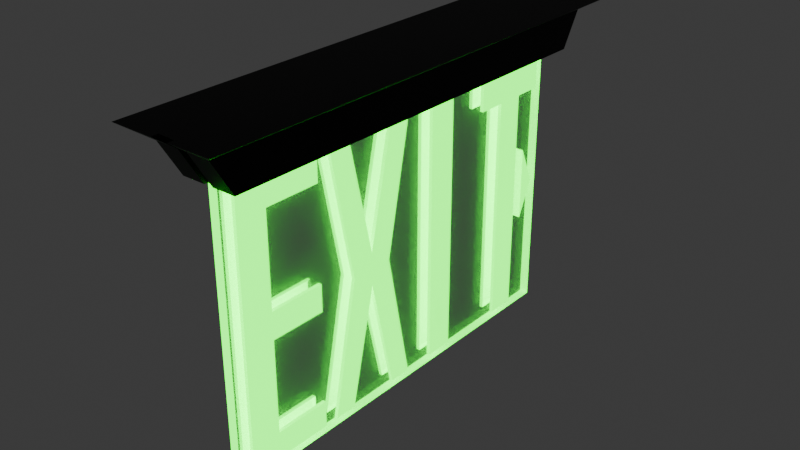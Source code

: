 # Source: Room_Models.blend  (saved by Blender 4.5.90; exported with 4.5.12 LTS)
import bpy
from mathutils import Matrix  # noqa: F401  (used for matrix-valued properties, if any)

bpy.ops.wm.read_factory_settings(use_empty=True)
scene = bpy.context.scene
scene.name = 'Scene'

# ---- materials (node trees are filled in below, after node groups)
mat_black_metal = bpy.data.materials.new('Black Metal')
mat_black_metal.alpha_threshold = 0.0
mat_black_metal.diffuse_color = (0.009254, 0.009254, 0.009254, 1.0)
mat_black_metal.roughness = 0.5
mat_black_metal.line_color = (0.0, 0.0, 0.0, 1.0)
mat_glowing_green = bpy.data.materials.new('Glowing Green')
mat_glowing_green.diffuse_color = (0.08661, 0.8002, 0.004266, 1.0)
mat_transparent = bpy.data.materials.new('Transparent')

# ---- material node trees
mat_black_metal.use_nodes = True; mat_black_metal.node_tree.nodes.clear()
_N = mat_black_metal.node_tree.nodes; _L = mat_black_metal.node_tree.links
n0 = _N.new('ShaderNodeOutputMaterial'); n0.name = 'Material Output'; n0.location = (200, 100)
n1 = _N.new('ShaderNodeBsdfPrincipled'); n1.name = 'Principled BSDF'; n1.location = (-200, 100)
n1.inputs[0].default_value = (0.01023, 0.01023, 0.01023, 1.0)
n1.inputs[1].default_value = 0.8
n1.inputs[3].default_value = 1.45
_L.new(n1.outputs[0], n0.inputs[0])
n0.is_active_output = True
mat_glowing_green.use_nodes = True; mat_glowing_green.node_tree.nodes.clear()
_N = mat_glowing_green.node_tree.nodes; _L = mat_glowing_green.node_tree.links
n0 = _N.new('ShaderNodeBsdfPrincipled'); n0.name = 'Principled BSDF'; n0.location = (-200, 100)
n0.inputs[0].default_value = (0.0003985, 0.8001, 0.0, 1.0)
n0.inputs[2].default_value = 0.2
n0.inputs[3].default_value = 1.0
n0.inputs[14].default_value = (0.0003985, 0.8001, 0.0, 1.0)
n0.inputs[27].default_value = (0.009731, 1.0, 0.001578, 1.0)
n0.inputs[28].default_value = 4.0
n1 = _N.new('ShaderNodeOutputMaterial'); n1.name = 'Material Output'; n1.location = (200, 100)
_L.new(n0.outputs[0], n1.inputs[0])
n1.is_active_output = True
mat_transparent.use_nodes = True; mat_transparent.node_tree.nodes.clear()
_N = mat_transparent.node_tree.nodes; _L = mat_transparent.node_tree.links
n0 = _N.new('ShaderNodeBsdfPrincipled'); n0.name = 'Principled BSDF'; n0.location = (-200, 100)
n0.inputs[2].default_value = 0.15
n0.inputs[3].default_value = 1.46
n0.inputs[4].default_value = 0.2
n0.inputs[13].default_value = 1.46
n1 = _N.new('ShaderNodeOutputMaterial'); n1.name = 'Material Output'; n1.location = (200, 100)
_L.new(n0.outputs[0], n1.inputs[0])
n1.is_active_output = True

# ---- world
world_world = bpy.data.worlds.new('World'); scene.world = world_world
world_world.use_nodes = True; world_world.node_tree.nodes.clear()
_N = world_world.node_tree.nodes; _L = world_world.node_tree.links
n0 = _N.new('ShaderNodeOutputWorld'); n0.name = 'World Output'; n0.location = (200, 100)
n1 = _N.new('ShaderNodeBackground'); n1.name = 'Background'; n1.location = (-200, 100)
n1.inputs[0].default_value = (0.05088, 0.05088, 0.05088, 1.0)
_L.new(n1.outputs[0], n0.inputs[0])
n0.is_active_output = True
world_world.color = (0.05088, 0.05088, 0.05088)
world_world.sun_shadow_jitter_overblur = 0.0

# ---- meshes
me_cube = bpy.data.meshes.new('Cube')
me_cube.from_pydata([(-0.2, 1.55, 1.0), (0.2, 1.55, 1.0), (-0.2, 1.7, 1.25), (0.2, 1.7, 1.25), (0.2, -1.55, 1.0), (-0.2, -1.55, 1.0), (0.2, -1.7, 1.25), (-0.2, -1.7, 1.25), (-0.37, 1.836, 1.35), (0.37, 1.836, 1.35), (0.37, -1.836, 1.35), (-0.37, -1.836, 1.35), (-0.03333, 1.55, 1.0), (-0.03333, 1.7, 1.25), (-0.03333, -1.55, 1.0), (0.03333, 1.55, 1.0), (-0.03333, -1.7, 1.25), (0.03333, 1.7, 1.25), (0.03333, -1.55, 1.0), (0.03333, -1.7, 1.25), (-0.06167, 1.836, 1.35), (0.06167, 1.836, 1.35), (0.06167, -1.836, 1.35), (-0.06167, -1.836, 1.35), (-0.03333, 1.65, 1.25), (-0.06167, 1.786, 1.35), (-0.03333, -1.65, 1.25), (-0.06167, -1.786, 1.35), (0.03333, 1.65, 1.25), (-0.03333, 1.434, 0.9529), (0.06167, 1.786, 1.35), (0.03333, -1.65, 1.25), (0.06167, -1.786, 1.35), (-0.03333, -1.434, 0.9529), (-0.03333, 0.7015, 0.9529), (-0.03333, 0.08527, 0.9529), (0.03333, 1.434, 0.9529), (0.03333, -1.434, 0.9529), (0.03333, 0.7015, 0.9529), (0.03333, 0.08527, 0.9529), (0.03333, 0.08527, -0.9471), (0.03333, 0.7015, -0.9471), (0.03333, 0.8033, -0.9471), (0.03333, -0.8033, 0.09984), (0.03333, -1.214, 0.09984), (0.03333, -0.5359, -0.9471), (0.03333, 0.2553, -0.9471), (0.03333, 1.225, -0.9471), (0.03333, 1.434, 0.7154), (0.03333, 1.015, 0.9529), (0.03333, 0.8033, 0.9529), (0.03333, -1.214, -0.9471), (0.03333, -0.8033, 0.9529), (0.03333, -1.214, -0.09396), (0.03333, 0.01473, -0.9471), (0.03333, 0.01473, 0.9529), (0.03333, 0.469, 0.9529), (0.03333, 0.2553, 0.9529), (0.03333, 0.469, -0.9471), (0.03333, 1.015, 0.7154), (0.03333, -1.434, 0.09984), (0.03333, 0.8033, 0.7154), (0.03333, -0.8033, 0.7654), (0.03333, -0.8033, -0.09396), (0.03333, 1.225, 0.7154), (0.03333, -0.7015, 0.9529), (0.03333, -0.1796, 0.002941), (-0.03333, 0.08527, -0.9471), (0.03333, -1.525, -1.0), (0.03333, -1.525, 1.0), (-0.03333, 0.7015, -0.9471), (0.03333, 1.434, -0.9471), (0.03333, 1.5, -1.025), (-0.03333, 0.8033, -0.9471), (-0.03333, -0.8033, 0.09984), (0.03333, -1.5, -1.025), (-0.03333, -1.214, 0.09984), (0.03333, -1.525, -1.025), (0.03333, 1.525, -1.0), (-0.03333, -0.5359, -0.9471), (-0.03333, 0.2553, -0.9471), (0.03333, 1.525, 1.0), (0.03333, 1.525, -1.025), (-0.03333, 1.225, -0.9471), (0.0, 1.467, 0.9765), (0.0, 1.65, 1.25), (0.0, 1.786, 1.35), (0.0, -1.65, 1.25), (0.0, -1.786, 1.35), (0.0, -1.467, 0.9765), (0.0, -1.525, -1.0), (0.0, -1.525, 1.0), (0.0, 1.5, -1.025), (0.0, -1.5, -1.025), (0.0, -1.525, -1.025), (0.0, 1.525, -1.0), (0.0, 1.525, 1.0), (0.0, 1.525, -1.025), (-0.03333, 1.434, 0.7154), (-0.03333, 1.015, 0.9529), (-0.03333, 0.8033, 0.9529), (-0.03333, -1.214, -0.9471), (-0.03333, -0.8033, 0.9529), (-0.03333, -1.214, -0.09396), (-0.03333, 0.01473, -0.9471), (-0.03333, 0.01473, 0.9529), (-0.03333, 0.469, 0.9529), (-0.03333, 0.2553, 0.9529), (-0.03333, 0.469, -0.9471), (-0.03333, 1.015, 0.7154), (-0.03333, -1.434, 0.09984), (-0.03333, 0.8033, 0.7154), (-0.03333, -0.8033, 0.7654), (-0.03333, -0.8033, -0.09396), (-0.03333, 1.225, 0.7154), (-0.03333, -0.7015, 0.9529), (-0.03333, -0.1796, 0.002941), (-0.03333, -1.525, -1.0), (-0.03333, -1.525, 1.0), (-0.03333, 1.434, -0.9471), (-0.03333, 1.5, -1.025), (-0.03333, -1.5, -1.025), (-0.03333, -1.525, -1.025), (-0.03333, 1.525, -1.0), (-0.03333, 1.525, 1.0), (-0.03333, 1.525, -1.025), (-0.03333, -0.3434, 0.1227), (-0.03333, -0.5336, 0.9529), (-0.03333, -1.214, 0.9529), (-0.03333, -0.8033, -0.7596), (0.03333, -0.3434, 0.1227), (0.03333, -0.5336, 0.9529), (0.03333, -1.214, 0.9529), (0.03333, -0.8033, -0.7596), (0.03333, -0.8033, -0.9471), (0.03333, 1.015, -0.9471), (0.03333, 1.225, 0.9529), (0.03333, -1.214, 0.7654), (0.03333, -0.5072, 0.002941), (0.03333, -1.434, 0.7654), (0.03333, -1.434, -0.7596), (0.03333, -1.434, -0.09396), (0.03333, -1.214, -0.7596), (0.03333, -0.7015, -0.9471), (0.03333, -0.3434, -0.1168), (0.03333, -0.1509, -0.9471), (0.03333, -0.1532, 0.9529), (0.03333, -1.434, -0.9471), (0.05833, -0.1509, -0.9471), (0.05833, 0.01473, -0.9471), (0.05833, -0.3434, -0.1168), (0.05833, -1.434, 0.09984), (0.05833, -1.434, 0.7654), (0.05833, -0.5359, -0.9471), (0.05833, -0.5072, 0.002941), (0.05833, -0.7015, -0.9471), (0.05833, -1.214, -0.09396), (0.05833, -1.214, -0.7596), (0.05833, -1.434, -0.7596), (0.05833, -1.434, -0.09396), (0.05833, -0.8033, -0.7596), (0.05833, -0.8033, -0.09396), (0.05833, 1.225, 0.7154), (0.05833, 1.434, 0.7154), (0.05833, -0.8033, 0.09984), (0.05833, -0.8033, 0.9529), (0.05833, -0.8033, 0.7654), (0.05833, 0.8033, 0.9529), (0.05833, 0.8033, 0.7154), (0.05833, -1.434, 0.9529), (0.05833, -1.214, 0.9529), (0.05833, 1.434, 0.9529), (0.05833, -0.1796, 0.002941), (0.05833, -0.3434, 0.002941), (0.05833, -0.7015, 0.9529), (0.05833, -1.214, 0.7654), (0.05833, 1.225, 0.9529), (0.05833, 1.015, 0.9529), (0.05833, 0.469, -0.9471), (0.05833, 0.469, 0.9529), (0.05833, 0.2553, 0.9529), (0.05833, -0.5336, 0.9529), (0.05833, -0.3434, 0.1227), (0.05833, -0.8033, -0.9471), (0.05833, -1.214, -0.9471), (0.05833, 1.015, -0.9471), (0.05833, 1.225, -0.9471), (0.05833, -1.214, 0.09984), (0.05833, -0.1532, 0.9529), (0.05833, 0.01473, 0.9529), (0.05833, 0.2553, -0.9471), (0.05833, 1.015, 0.7154), (0.05833, -1.434, -0.9471), (-0.03333, -0.8033, -0.9471), (-0.03333, 1.015, -0.9471), (-0.03333, 1.225, 0.9529), (-0.03333, -1.214, 0.7654), (-0.03333, -0.5072, 0.002941), (-0.03333, -1.434, 0.7654), (-0.03333, -1.434, -0.7596), (-0.03333, -1.434, -0.09396), (-0.03333, -1.214, -0.7596), (-0.03333, -0.7015, -0.9471), (-0.03333, -0.3434, -0.1168), (-0.03333, -0.1509, -0.9471), (-0.03333, -0.1532, 0.9529), (-0.03333, -1.434, -0.9471), (-0.05833, -0.1509, -0.9471), (-0.05833, 0.01473, -0.9471), (-0.05833, -0.3434, -0.1168), (-0.05833, -1.434, 0.09984), (-0.05833, -1.434, 0.7654), (-0.05833, -0.5359, -0.9471), (-0.05833, -0.5072, 0.002941), (-0.05833, -0.7015, -0.9471), (-0.05833, -1.214, -0.09396), (-0.05833, -1.214, -0.7596), (-0.05833, -1.434, -0.7596), (-0.05833, -1.434, -0.09396), (-0.05833, -0.8033, -0.7596), (-0.05833, -0.8033, -0.09396), (-0.05833, 1.225, 0.7154), (-0.05833, 1.434, 0.7154), (-0.05833, -0.8033, 0.09984), (-0.05833, -0.8033, 0.9529), (-0.05833, -0.8033, 0.7654), (-0.05833, 0.8033, 0.9529), (-0.05833, 0.8033, 0.7154), (-0.05833, -1.434, 0.9529), (-0.05833, -1.214, 0.9529), (-0.05833, 1.434, 0.9529), (-0.05833, -0.1796, 0.002941), (-0.05833, -0.3434, 0.002941), (-0.05833, -0.7015, 0.9529), (-0.05833, -1.214, 0.7654), (-0.05833, 1.225, 0.9529), (-0.05833, 1.015, 0.9529), (-0.05833, 0.469, -0.9471), (-0.05833, 0.469, 0.9529), (-0.05833, 0.2553, 0.9529), (-0.05833, -0.5336, 0.9529), (0.058, 1.314, -0.27), (0.058, 1.314, 0.27), (0.058, 1.434, 0.0), (0.0, 1.314, -0.27), (0.0, 1.314, 0.27), (0.0, 1.434, 0.0), (-0.05833, -0.3434, 0.1227), (-0.05833, -0.8033, -0.9471), (-0.05833, -1.214, -0.9471), (-0.05833, 1.015, -0.9471), (-0.05833, 1.225, -0.9471), (-0.05833, -1.214, 0.09984), (-0.05833, -0.1532, 0.9529), (-0.05833, 0.01473, 0.9529), (-0.05833, 0.2553, -0.9471), (-0.05833, 1.015, 0.7154), (-0.05833, -1.434, -0.9471), (-0.058, 1.314, -0.27), (-0.058, 1.314, 0.27), (-0.058, 1.434, 0.0)], [], [(6, 3, 9, 10), (96, 124, 24, 85), (18, 4, 6, 19), (79, 203, 204), (19, 6, 10, 22), (2, 8, 20, 13), (0, 2, 13, 12), (3, 17, 21, 9), (88, 32, 22, 10, 9, 21, 30, 86), (16, 23, 11, 7), (16, 26, 27, 23), (1, 15, 17, 3), (14, 16, 7, 5), (96, 85, 28, 81), (21, 17, 28, 30), (87, 26, 118, 91), (0, 5, 7, 2), (87, 88, 27, 26), (87, 31, 32, 88), (19, 22, 32, 31), (14, 118, 26, 16), (127, 205, 126), (1, 3, 6, 4), (88, 86, 25, 20, 8, 11, 23, 27), (18, 19, 31, 69), (105, 35, 67, 104), (15, 1, 4, 18), (35, 107, 80, 67), (66, 54, 55), (64, 47, 71, 48), (45, 145, 144), (65, 52, 62, 43, 138), (56, 58, 41, 38), (38, 41, 42, 61, 50), (138, 43, 63), (43, 62, 137, 44), (55, 54, 40, 39), (131, 130, 146), (39, 40, 46, 57), (61, 42, 135, 59), (53, 63, 161, 156), (90, 68, 69, 91), (106, 34, 70, 108), (60, 139, 37, 69, 68, 147, 140, 141), (12, 14, 5, 0), (197, 113, 74), (41, 58, 46, 40, 54, 145, 45, 143, 134, 51, 147, 75, 72, 71, 47, 135, 42), (114, 98, 119, 83), (103, 215, 220, 113), (100, 226, 227, 111), (105, 116, 231, 254), (84, 36, 81, 96), (36, 71, 78, 81), (199, 217, 257, 206), (92, 97, 82, 72), (224, 225, 234, 229), (37, 36, 136, 49, 50, 38, 56, 57, 39, 55, 146, 131, 65, 52, 132), (69, 37, 132, 52, 65, 131, 146, 55, 39, 57, 56, 38, 50, 49, 136, 36, 81), (87, 91, 69, 31), (17, 15, 81, 28), (78, 95, 96, 81), (95, 97, 125, 123), (75, 77, 94, 93), (75, 93, 92, 72), (213, 233, 240, 247), (116, 105, 104), (74, 76, 196, 112), (34, 100, 111, 73, 70), (37, 89, 91, 69), (7, 11, 8, 2), (115, 197, 74, 112, 102), (202, 193, 129, 197), (28, 85, 86, 30), (102, 224, 229, 128), (116, 104, 208, 231), (214, 213, 209, 212), (74, 223, 252, 76), (252, 215, 218, 210), (106, 238, 239, 107), (232, 247, 231), (194, 250, 251, 83), (115, 127, 240, 233), (239, 238, 237, 255), (76, 252, 234, 196), (127, 126, 247, 240), (236, 256, 227, 226), (29, 230, 235, 195), (201, 216, 215, 103), (110, 200, 199, 206, 117, 118, 33, 198), (24, 25, 86, 85), (84, 96, 124, 29), (33, 128, 102, 115, 127, 205, 105, 35, 107, 106, 34, 100, 99, 195, 29), (92, 120, 125, 97), (13, 24, 124, 12), (82, 97, 95, 78), (206, 257, 249, 101), (111, 109, 194, 73), (123, 124, 96, 95), (70, 73, 194, 83, 119, 120, 121, 206, 101, 193, 202, 79, 204, 104, 67, 80, 108), (121, 120, 92, 93), (121, 93, 94, 122), (33, 118, 91, 89), (118, 124, 29, 195, 99, 100, 34, 106, 107, 35, 105, 205, 127, 115, 102, 128, 33), (29, 124, 123, 119), (90, 91, 118, 117), (20, 25, 24, 13), (147, 51, 184, 192), (143, 155, 154, 138), (130, 182, 188, 146), (137, 62, 166, 175), (133, 142, 157, 160), (140, 147, 192, 158), (138, 154, 174, 65), (54, 149, 148, 145), (65, 174, 181, 131), (66, 172, 149, 54), (43, 44, 187, 164), (48, 36, 171, 163), (55, 189, 172, 66), (135, 47, 186, 185), (44, 137, 175, 187), (132, 37, 169, 170), (45, 153, 155, 143), (49, 50, 167, 177), (175, 152, 151, 187), (156, 159, 158, 157), (157, 158, 192, 184), (177, 167, 168, 191), (170, 169, 152, 175), (187, 151, 159, 156), (164, 187, 156, 161), (165, 170, 175, 166), (160, 157, 184, 183), (154, 182, 181, 174), (154, 173, 182), (182, 172, 189, 188), (180, 190, 178, 179), (171, 176, 162, 163), (176, 177, 191, 162), (191, 185, 186, 162), (173, 172, 182), (173, 150, 172), (150, 148, 149, 172), (155, 153, 150, 154), (154, 150, 173), (145, 148, 150, 144), (144, 150, 153, 45), (136, 49, 177, 176), (146, 188, 189, 55), (64, 48, 163, 162), (58, 56, 179, 178), (46, 58, 178, 190), (133, 63, 53, 142), (56, 57, 180, 179), (57, 46, 190, 180), (142, 53, 156, 157), (62, 52, 165, 166), (131, 181, 182, 130), (36, 136, 176, 171), (50, 61, 168, 167), (52, 132, 170, 165), (61, 59, 191, 168), (60, 141, 159, 151), (134, 133, 160, 183), (59, 135, 185, 191), (141, 140, 158, 159), (139, 60, 151, 152), (51, 134, 183, 184), (47, 64, 162, 186), (37, 139, 152, 169), (83, 251, 221, 114), (200, 218, 217, 199), (235, 221, 256, 236), (234, 252, 210, 211), (215, 216, 217, 218), (209, 231, 208, 207), (256, 221, 251, 250), (216, 249, 257, 217), (213, 232, 209), (98, 222, 230, 29), (104, 204, 207, 208), (112, 225, 224, 102), (111, 227, 256, 109), (247, 253, 254, 231), (110, 210, 218, 200), (193, 248, 219, 129), (203, 79, 212, 209), (129, 201, 103, 113), (114, 221, 222, 98), (195, 235, 236, 99), (128, 229, 228, 33), (99, 236, 226, 100), (232, 231, 209), (197, 115, 233, 213), (223, 220, 215, 252), (229, 234, 211, 228), (79, 202, 214, 212), (198, 211, 210, 110), (202, 197, 213, 214), (204, 203, 209, 207), (33, 228, 211, 198), (109, 256, 250, 194), (126, 205, 253, 247), (101, 249, 248, 193), (230, 222, 221, 235), (196, 234, 225, 112), (108, 237, 238, 106), (129, 219, 216, 201), (80, 255, 237, 108), (219, 248, 249, 216), (213, 247, 232), (107, 239, 255, 80), (205, 105, 254, 253), (260, 259, 245, 246), (243, 242, 241), (260, 258, 259), (246, 243, 241, 244), (258, 244, 245, 259), (243, 246, 245, 242), (241, 242, 245, 244), (246, 244, 258, 260), (143, 138, 133, 134), (63, 133, 138), (63, 43, 164, 161), (71, 72, 82, 78), (119, 123, 125, 120), (122, 117, 206, 121), (77, 75, 147, 68), (90, 117, 122, 94), (68, 90, 94, 77), (113, 197, 129), (113, 220, 223, 74)])
me_cube.polygons.foreach_set('material_index', [0, 0, 0, 2, 0, 0, 0, 0, 0, 0, 0, 0, 0, 0, 0, 0, 0, 0, 0, 0, 0, 2, 0, 0, 0, 2, 0, 2, 2, 2, 2, 2, 2, 2, 2, 2, 2, 2, 2, 2, 1, 1, 2, 2, 0, 2, 2, 2, 1, 1, 1, 0, 2, 1, 1, 1, 0, 2, 0, 0, 1, 1, 1, 1, 1, 2, 2, 2, 0, 0, 2, 2, 0, 1, 1, 1, 1, 1, 1, 1, 1, 1, 1, 1, 1, 1, 1, 1, 2, 0, 0, 0, 1, 0, 1, 1, 2, 1, 2, 1, 1, 0, 2, 2, 1, 0, 1, 1, 1, 1, 1, 1, 1, 1, 1, 1, 1, 1, 1, 1, 1, 1, 1, 1, 1, 1, 1, 1, 1, 1, 1, 1, 1, 1, 1, 1, 1, 1, 1, 1, 1, 1, 1, 1, 1, 1, 1, 1, 1, 1, 1, 1, 2, 1, 1, 1, 1, 1, 1, 1, 1, 1, 1, 1, 1, 1, 1, 1, 1, 1, 1, 1, 1, 1, 1, 1, 1, 1, 1, 1, 1, 1, 1, 1, 1, 1, 1, 2, 1, 1, 1, 1, 1, 1, 1, 1, 1, 1, 1, 1, 1, 1, 1, 1, 1, 1, 1, 1, 1, 1, 1, 1, 1, 1, 1, 1, 1, 1, 1, 1, 1, 2, 2, 1, 2, 2, 2, 2, 1, 1, 2, 2])
_uv = me_cube.uv_layers.new(name='UVMap')
_uv.uv.foreach_set('vector', [0.625, 0.75, 0.625, 0.5, 0.625, 0.5, 0.625, 0.75, 0.0, 0.0, 0.0, 0.0, 0.0, 0.0, 0.0, 0.0, 0.625, 0.5, 0.625, 0.75, 0.625, 0.75, 0.7083, 0.75, 0.0, 0.0, 0.0, 0.0, 0.0, 0.0, 0.7083, 0.75, 0.625, 0.75, 0.625, 0.75, 0.7083, 0.75, 0.625, 0.5, 0.625, 0.5, 0.7083, 0.5, 0.7083, 0.5, 0.625, 0.5, 0.625, 0.5, 0.7083, 0.5, 0.625, 0.4167, 0.625, 0.5, 0.7083, 0.5, 0.7083, 0.5, 0.625, 0.5, 0.75, 0.75, 0.7083, 0.75, 0.7083, 0.75, 0.625, 0.75, 0.625, 0.5, 0.7083, 0.5, 0.7083, 0.5, 0.75, 0.5, 0.7083, 0.75, 0.7083, 0.75, 0.625, 0.75, 0.625, 0.75, 0.7083, 0.75, 0.7083, 0.75, 0.7083, 0.75, 0.7083, 0.75, 0.625, 0.5, 0.625, 0.4167, 0.7083, 0.5, 0.625, 0.5, 0.625, 0.5, 0.7083, 0.75, 0.625, 0.75, 0.625, 0.75, 0.0, 0.0, 0.0, 0.0, 0.0, 0.0, 0.0, 0.0, 0.7083, 0.5, 0.7083, 0.5, 0.7083, 0.5, 0.7083, 0.5, 0.75, 0.75, 0.7083, 0.75, 0.625, 0.8333, 0.625, 0.875, 0.625, 0.5, 0.625, 0.75, 0.625, 0.75, 0.625, 0.5, 0.75, 0.75, 0.75, 0.75, 0.7083, 0.75, 0.7083, 0.75, 0.75, 0.75, 0.7083, 0.75, 0.7083, 0.75, 0.75, 0.75, 0.7083, 0.75, 0.7083, 0.75, 0.7083, 0.75, 0.7083, 0.75, 0.625, 0.5, 0.625, 0.8333, 0.7083, 0.75, 0.7083, 0.75, 0.0, 0.0, 0.0, 0.0, 0.0, 0.0, 0.625, 0.5, 0.625, 0.5, 0.625, 0.75, 0.625, 0.75, 0.75, 0.75, 0.75, 0.5, 0.7083, 0.5, 0.7083, 0.5, 0.625, 0.5, 0.625, 0.75, 0.7083, 0.75, 0.7083, 0.75, 0.625, 0.5, 0.7083, 0.75, 0.7083, 0.75, 0.625, 0.8333, 0.4835, 0.5066, 0.625, 0.5952, 0.0, 0.0, 0.0, 0.0, 0.625, 0.4167, 0.625, 0.5, 0.625, 0.75, 0.625, 0.5, 0.625, 0.5952, 0.625, 0.5754, 0.0, 0.0, 0.0, 0.0, 0.04886, 0.05119, 0.04886, 0.05119, 0.4835, 0.5066, 0.5, 0.3492, 0.0, 0.0, 0.0, 0.0, 0.5, 0.3333, 0.0, 0.0, 0.0, 0.0, 0.0, 0.0, 0.0, 0.0, 0.0, 0.0, 0.0, 0.0, 0.0, 0.0, 0.0, 0.0, 0.625, 0.5556, 0.0, 0.0, 0.0, 0.0, 0.625, 0.5357, 0.625, 0.5357, 0.0, 0.0, 0.0, 0.0, 0.5, 0.381, 0.625, 0.4762, 0.0, 0.0, 0.0, 0.0, 0.0, 0.0, 0.375, 0.4643, 0.5, 0.619, 0.5, 0.6429, 0.375, 0.4821, 0.4835, 0.5066, 0.0, 0.0, 0.0, 0.0, 0.625, 0.5952, 0.0, 0.0, 0.0, 0.0, 0.0, 0.0, 0.625, 0.5952, 0.0, 0.0, 0.0, 0.0, 0.625, 0.5754, 0.5, 0.381, 0.0, 0.0, 0.0, 0.0, 0.5, 0.3651, 0.25, 0.3214, 0.25, 0.3095, 0.25, 0.3095, 0.25, 0.3214, 0.0, 0.0, 0.0, 0.0, 0.625, 0.8333, 0.625, 0.875, 0.625, 0.5556, 0.625, 0.5357, 0.0, 0.0, 0.0, 0.0, 0.0, 0.0, 0.0, 0.0, 0.0, 0.0, 0.0, 0.0, 0.0, 0.0, 0.0, 0.0, 0.0, 0.0, 0.0, 0.0, 0.625, 0.4167, 0.625, 0.5, 0.625, 0.75, 0.625, 0.5, 0.0, 0.0, 0.0, 0.0, 0.0, 0.0, 0.0, 0.0, 0.0, 0.0, 0.0, 0.0, 0.0, 0.0, 0.0, 0.0, 0.0, 0.0, 0.0, 0.0, 0.0, 0.0, 0.0, 0.0, 0.0, 0.0, 0.0, 0.0, 0.0, 0.0, 0.0, 0.0, 0.0, 0.0, 0.0, 0.0, 0.0, 0.0, 0.0, 0.0, 0.5, 0.3492, 0.5, 0.3333, 0.0, 0.0, 0.0, 0.0, 0.25, 0.3214, 0.25, 0.3214, 0.25, 0.3095, 0.25, 0.3095, 0.625, 0.4762, 0.625, 0.4762, 0.5, 0.381, 0.5, 0.381, 0.4835, 0.5066, 0.04886, 0.05119, 0.04886, 0.05119, 0.4835, 0.5066, 0.625, 0.375, 0.625, 0.4167, 0.625, 0.4167, 0.625, 0.375, 0.0, 0.0, 0.0, 0.0, 0.0, 0.0, 0.0, 0.0, 0.0, 0.0, 0.0, 0.0, 0.0, 0.0, 0.0, 0.0, 0.0, 0.0, 0.0, 0.0, 0.0, 0.0, 0.0, 0.0, 0.625, 0.7738, 0.5, 0.619, 0.5, 0.6429, 0.625, 0.8036, 0.625, 0.8333, 0.625, 0.4167, 0.625, 0.4365, 0.625, 0.4563, 0.625, 0.4762, 0.625, 0.5357, 0.625, 0.5556, 0.625, 0.5754, 0.625, 0.5952, 0.4835, 0.5066, 0.0, 0.0, 0.0, 0.0, 0.0, 0.0, 0.625, 0.7738, 0.625, 0.8036, 0.625, 0.8333, 0.625, 0.8333, 0.625, 0.8036, 0.625, 0.7738, 0.0, 0.0, 0.0, 0.0, 0.0, 0.0, 0.4835, 0.5066, 0.625, 0.5952, 0.625, 0.5754, 0.625, 0.5556, 0.625, 0.5357, 0.625, 0.4762, 0.625, 0.4563, 0.625, 0.4365, 0.625, 0.4167, 0.625, 0.4167, 0.75, 0.75, 0.625, 0.875, 0.625, 0.8333, 0.7083, 0.75, 0.7083, 0.5, 0.625, 0.4167, 0.0, 0.0, 0.7083, 0.5, 0.0, 0.0, 0.0, 0.0, 0.625, 0.375, 0.625, 0.4167, 0.0, 0.0, 0.0, 0.0, 0.0, 0.0, 0.0, 0.0, 0.0, 0.0, 0.0, 0.0, 0.0, 0.0, 0.0, 0.0, 0.0, 0.0, 0.0, 0.0, 0.0, 0.0, 0.0, 0.0, 0.0, 0.0, 0.0, 0.0, 0.0, 0.0, 0.0, 0.0, 0.04886, 0.05119, 0.4835, 0.5066, 0.04886, 0.05119, 0.375, 0.4643, 0.375, 0.4821, 0.5, 0.6429, 0.5, 0.619, 0.625, 0.5357, 0.625, 0.4762, 0.5, 0.381, 0.0, 0.0, 0.0, 0.0, 0.625, 0.8333, 0.625, 0.875, 0.625, 0.875, 0.625, 0.8333, 0.625, 0.75, 0.625, 0.75, 0.625, 0.5, 0.625, 0.5, 0.0, 0.0, 0.0, 0.0, 0.0, 0.0, 0.0, 0.0, 0.0, 0.0, 0.0, 0.0, 0.0, 0.0, 0.125, 0.1548, 0.0, 0.0, 0.7083, 0.5, 0.75, 0.5, 0.75, 0.5, 0.7083, 0.5, 0.625, 0.7738, 0.625, 0.7738, 0.625, 0.8036, 0.625, 0.8036, 0.04886, 0.05119, 0.04886, 0.05119, 0.04886, 0.05119, 0.04886, 0.05119, 0.0, 0.0, 0.0, 0.0, 0.0, 0.0, 0.0, 0.0, 0.375, 0.4643, 0.375, 0.4643, 0.375, 0.4821, 0.375, 0.4821, 0.375, 0.4821, 0.25, 0.3214, 0.25, 0.3333, 0.375, 0.5, 0.625, 0.5556, 0.625, 0.5556, 0.625, 0.5754, 0.625, 0.5754, 0.0, 0.0, 0.0, 0.0, 0.0, 0.0, 0.0, 0.0, 0.0, 0.0, 0.0, 0.0, 0.0, 0.0, 0.0, 0.0, 0.0, 0.0, 0.0, 0.0, 0.0, 0.0, 0.625, 0.5754, 0.625, 0.5556, 0.0, 0.0, 0.0, 0.0, 0.375, 0.4821, 0.375, 0.4821, 0.5, 0.6429, 0.5, 0.6429, 0.0, 0.0, 0.0, 0.0, 0.0, 0.0, 0.0, 0.0, 0.625, 0.4563, 0.5, 0.3651, 0.5, 0.381, 0.625, 0.4762, 0.625, 0.4167, 0.625, 0.4167, 0.625, 0.4365, 0.625, 0.4365, 0.125, 0.1607, 0.125, 0.1607, 0.25, 0.3214, 0.25, 0.3214, 0.0, 0.0, 0.0, 0.0, 0.0, 0.0, 0.0, 0.0, 0.0, 0.0, 0.0, 0.0, 0.0, 0.0, 0.0, 0.0, 0.7083, 0.5, 0.7083, 0.5, 0.75, 0.5, 0.75, 0.5, 0.625, 0.375, 0.625, 0.375, 0.625, 0.4167, 0.625, 0.4167, 0.625, 0.8333, 0.625, 0.8036, 0.625, 0.7738, 0.0, 0.0, 0.0, 0.0, 0.0, 0.0, 0.4835, 0.5066, 0.625, 0.5952, 0.625, 0.5754, 0.625, 0.5556, 0.625, 0.5357, 0.625, 0.4762, 0.625, 0.4563, 0.625, 0.4365, 0.625, 0.4167, 0.0, 0.0, 0.0, 0.0, 0.0, 0.0, 0.0, 0.0, 0.7083, 0.5, 0.7083, 0.5, 0.0, 0.0, 0.625, 0.4167, 0.0, 0.0, 0.0, 0.0, 0.0, 0.0, 0.0, 0.0, 0.0, 0.0, 0.0, 0.0, 0.0, 0.0, 0.0, 0.0, 0.5, 0.381, 0.5, 0.3651, 0.0, 0.0, 0.0, 0.0, 0.0, 0.0, 0.625, 0.4167, 0.625, 0.375, 0.0, 0.0, 0.0, 0.0, 0.0, 0.0, 0.0, 0.0, 0.0, 0.0, 0.0, 0.0, 0.0, 0.0, 0.0, 0.0, 0.0, 0.0, 0.0, 0.0, 0.0, 0.0, 0.0, 0.0, 0.0, 0.0, 0.0, 0.0, 0.0, 0.0, 0.0, 0.0, 0.0, 0.0, 0.0, 0.0, 0.0, 0.0, 0.0, 0.0, 0.0, 0.0, 0.0, 0.0, 0.0, 0.0, 0.0, 0.0, 0.0, 0.0, 0.0, 0.0, 0.625, 0.8333, 0.625, 0.8333, 0.625, 0.875, 0.625, 0.875, 0.625, 0.8333, 0.625, 0.4167, 0.625, 0.4167, 0.625, 0.4365, 0.625, 0.4563, 0.625, 0.4762, 0.625, 0.5357, 0.625, 0.5556, 0.625, 0.5754, 0.625, 0.5952, 0.4835, 0.5066, 0.0, 0.0, 0.0, 0.0, 0.0, 0.0, 0.625, 0.7738, 0.625, 0.8036, 0.625, 0.8333, 0.0, 0.0, 0.0, 0.0, 0.0, 0.0, 0.0, 0.0, 0.0, 0.0, 0.625, 0.875, 0.625, 0.8333, 0.0, 0.0, 0.7083, 0.5, 0.7083, 0.5, 0.7083, 0.5, 0.7083, 0.5, 0.0, 0.0, 0.0, 0.0, 0.0, 0.0, 0.0, 0.0, 0.0, 0.0, 0.0, 0.0, 0.0, 0.0, 0.0, 0.0, 0.0, 0.0, 0.0, 0.0, 0.0, 0.0, 0.0, 0.0, 0.5, 0.6429, 0.5, 0.619, 0.5, 0.619, 0.5, 0.6429, 0.125, 0.1548, 0.125, 0.1607, 0.125, 0.1607, 0.125, 0.1548, 0.0, 0.0, 0.0, 0.0, 0.0, 0.0, 0.0, 0.0, 0.0, 0.0, 0.0, 0.0, 0.0, 0.0, 0.0, 0.0, 0.0, 0.0, 0.0, 0.0, 0.0, 0.0, 0.0, 0.0, 0.0, 0.0, 0.0, 0.0, 0.0, 0.0, 0.0, 0.0, 0.04886, 0.05119, 0.04886, 0.05119, 0.04886, 0.05119, 0.04886, 0.05119, 0.375, 0.4643, 0.375, 0.4821, 0.375, 0.4821, 0.375, 0.4643, 0.0, 0.0, 0.0, 0.0, 0.0, 0.0, 0.0, 0.0, 0.4835, 0.5066, 0.4835, 0.5066, 0.04886, 0.05119, 0.04886, 0.05119, 0.0, 0.0, 0.0, 0.0, 0.0, 0.0, 0.0, 0.0, 0.375, 0.4821, 0.5, 0.6429, 0.5, 0.6429, 0.375, 0.4821, 0.625, 0.8036, 0.625, 0.8333, 0.625, 0.8333, 0.625, 0.8036, 0.0, 0.0, 0.0, 0.0, 0.0, 0.0, 0.0, 0.0, 0.625, 0.4563, 0.625, 0.4762, 0.625, 0.4762, 0.625, 0.4563, 0.5, 0.6429, 0.5, 0.6667, 0.375, 0.5, 0.375, 0.4821, 0.25, 0.3214, 0.25, 0.3333, 0.125, 0.1667, 0.125, 0.1607, 0.125, 0.1607, 0.125, 0.1667, 0.0, 0.0, 0.0, 0.0, 0.625, 0.4563, 0.625, 0.4762, 0.5, 0.381, 0.5, 0.3651, 0.625, 0.8036, 0.625, 0.8333, 0.5, 0.6667, 0.5, 0.6429, 0.375, 0.4821, 0.375, 0.5, 0.25, 0.3333, 0.25, 0.3214, 0.375, 0.4643, 0.375, 0.4821, 0.25, 0.3214, 0.25, 0.3095, 0.625, 0.7738, 0.625, 0.8036, 0.5, 0.6429, 0.5, 0.619, 0.125, 0.1548, 0.125, 0.1607, 0.0, 0.0, 0.0, 0.0, 0.0, 0.0, 0.0, 0.0, 0.0, 0.0, 0.0, 0.0, 0.0, 0.0, 0.0, 0.0, 0.0, 0.0, 0.0, 0.0, 0.04886, 0.05119, 0.4835, 0.5066, 0.0, 0.0, 0.625, 0.5754, 0.0, 0.0, 0.0, 0.0, 0.625, 0.5556, 0.625, 0.4167, 0.625, 0.4365, 0.5, 0.3492, 0.5, 0.3333, 0.625, 0.4365, 0.625, 0.4563, 0.5, 0.3651, 0.5, 0.3492, 0.5, 0.3651, 0.0, 0.0, 0.0, 0.0, 0.5, 0.3492, 0.0, 0.0, 0.0, 0.0, 0.0, 0.0, 0.0, 0.0, 0.0, 0.0, 0.0, 0.0, 0.0, 0.0, 0.0, 0.0, 0.04886, 0.05119, 0.0, 0.0, 0.0, 0.0, 0.0, 0.0, 0.0, 0.0, 0.0, 0.0, 0.0, 0.0, 0.0, 0.0, 0.0, 0.0, 0.0, 0.0, 0.0, 0.0, 0.0, 0.0, 0.0, 0.0, 0.0, 0.0, 0.0, 0.0, 0.0, 0.0, 0.0, 0.0, 0.625, 0.4365, 0.625, 0.4563, 0.625, 0.4563, 0.625, 0.4365, 0.0, 0.0, 0.0, 0.0, 0.4835, 0.5066, 0.4835, 0.5066, 0.5, 0.3492, 0.5, 0.3333, 0.5, 0.3333, 0.5, 0.3492, 0.0, 0.0, 0.625, 0.5556, 0.625, 0.5556, 0.0, 0.0, 0.0, 0.0, 0.0, 0.0, 0.0, 0.0, 0.0, 0.0, 0.125, 0.1548, 0.25, 0.3095, 0.25, 0.3214, 0.125, 0.1607, 0.625, 0.5556, 0.625, 0.5754, 0.625, 0.5754, 0.625, 0.5556, 0.625, 0.5754, 0.0, 0.0, 0.0, 0.0, 0.625, 0.5754, 0.125, 0.1607, 0.25, 0.3214, 0.25, 0.3214, 0.125, 0.1607, 0.5, 0.619, 0.625, 0.7738, 0.625, 0.7738, 0.5, 0.619, 0.0, 0.0, 0.0, 0.0, 0.0, 0.0, 0.0, 0.0, 0.625, 0.4167, 0.625, 0.4365, 0.625, 0.4365, 0.625, 0.4167, 0.625, 0.4762, 0.5, 0.381, 0.5, 0.381, 0.625, 0.4762, 0.625, 0.7738, 0.625, 0.8036, 0.625, 0.8036, 0.625, 0.7738, 0.5, 0.381, 0.5, 0.3651, 0.5, 0.3651, 0.5, 0.381, 0.0, 0.0, 0.0, 0.0, 0.0, 0.0, 0.0, 0.0, 0.0, 0.0, 0.125, 0.1548, 0.125, 0.1548, 0.0, 0.0, 0.5, 0.3651, 0.0, 0.0, 0.0, 0.0, 0.5, 0.3651, 0.0, 0.0, 0.0, 0.0, 0.0, 0.0, 0.0, 0.0, 0.0, 0.0, 0.0, 0.0, 0.0, 0.0, 0.0, 0.0, 0.0, 0.0, 0.0, 0.0, 0.0, 0.0, 0.0, 0.0, 0.0, 0.0, 0.5, 0.3492, 0.5, 0.3492, 0.0, 0.0, 0.0, 0.0, 0.0, 0.0, 0.0, 0.0, 0.0, 0.0, 0.0, 0.0, 0.0, 0.0, 0.5, 0.3492, 0.5, 0.3492, 0.0, 0.0, 0.0, 0.0, 0.0, 0.0, 0.0, 0.0, 0.625, 0.4365, 0.5, 0.3492, 0.5, 0.3651, 0.625, 0.4563, 0.5, 0.6429, 0.375, 0.4821, 0.375, 0.5, 0.5, 0.6667, 0.25, 0.3214, 0.125, 0.1607, 0.125, 0.1667, 0.25, 0.3333, 0.0, 0.0, 0.0, 0.0, 0.04886, 0.05119, 0.0, 0.0, 0.5, 0.3651, 0.5, 0.3492, 0.0, 0.0, 0.0, 0.0, 0.125, 0.1607, 0.0, 0.0, 0.0, 0.0, 0.125, 0.1667, 0.0, 0.0, 0.0, 0.0, 0.0, 0.0, 0.0, 0.0, 0.0, 0.0, 0.0, 0.0, 0.0, 0.0, 0.0, 0.0, 0.0, 0.0, 0.0, 0.0, 0.0, 0.0, 0.5, 0.619, 0.5, 0.619, 0.625, 0.7738, 0.625, 0.7738, 0.5, 0.381, 0.5, 0.381, 0.5, 0.3651, 0.5, 0.3651, 0.0, 0.0, 0.0, 0.0, 0.4835, 0.5066, 0.04886, 0.05119, 0.0, 0.0, 0.0, 0.0, 0.0, 0.0, 0.0, 0.0, 0.0, 0.0, 0.0, 0.0, 0.125, 0.1548, 0.125, 0.1548, 0.0, 0.0, 0.0, 0.0, 0.0, 0.0, 0.0, 0.0, 0.125, 0.1548, 0.125, 0.1607, 0.25, 0.3214, 0.25, 0.3095, 0.5, 0.3492, 0.5, 0.3492, 0.5, 0.3333, 0.5, 0.3333, 0.625, 0.4365, 0.625, 0.4365, 0.625, 0.4563, 0.625, 0.4563, 0.625, 0.8036, 0.625, 0.8036, 0.625, 0.8333, 0.625, 0.8333, 0.625, 0.4563, 0.625, 0.4563, 0.625, 0.4762, 0.625, 0.4762, 0.0, 0.0, 0.0, 0.0, 0.0, 0.0, 0.0, 0.0, 0.0, 0.0, 0.0, 0.0, 0.0, 0.0, 0.375, 0.4643, 0.25, 0.3095, 0.25, 0.3214, 0.375, 0.4821, 0.625, 0.8036, 0.5, 0.6429, 0.5, 0.6667, 0.625, 0.8333, 0.0, 0.0, 0.0, 0.0, 0.0, 0.0, 0.0, 0.0, 0.0, 0.0, 0.0, 0.0, 0.0, 0.0, 0.0, 0.0, 0.0, 0.0, 0.0, 0.0, 0.0, 0.0, 0.0, 0.0, 0.0, 0.0, 0.0, 0.0, 0.0, 0.0, 0.0, 0.0, 0.0, 0.0, 0.0, 0.0, 0.0, 0.0, 0.0, 0.0, 0.5, 0.3651, 0.5, 0.3651, 0.0, 0.0, 0.0, 0.0, 0.0, 0.0, 0.0, 0.0, 0.0, 0.0, 0.0, 0.0, 0.0, 0.0, 0.0, 0.0, 0.0, 0.0, 0.0, 0.0, 0.625, 0.4167, 0.5, 0.3333, 0.5, 0.3492, 0.625, 0.4365, 0.5, 0.6429, 0.5, 0.6429, 0.5, 0.619, 0.5, 0.619, 0.0, 0.0, 0.0, 0.0, 0.625, 0.5556, 0.625, 0.5556, 0.125, 0.1548, 0.125, 0.1548, 0.125, 0.1607, 0.125, 0.1607, 0.0, 0.0, 0.0, 0.0, 0.0, 0.0, 0.0, 0.0, 0.125, 0.1548, 0.0, 0.0, 0.0, 0.0, 0.125, 0.1607, 0.0, 0.0, 0.0, 0.0, 0.0, 0.0, 0.625, 0.5754, 0.625, 0.5754, 0.0, 0.0, 0.0, 0.0, 0.0, 0.0, 0.4835, 0.5066, 0.4835, 0.5066, 0.0, 0.0, 0.625, 0.5, 0.625, 0.75, 0.75, 0.75, 0.75, 0.5, 0.625, 0.5, 0.625, 0.75, 0.375, 0.75, 0.625, 0.5, 0.375, 0.75, 0.625, 0.75, 0.25, 0.5, 0.375, 0.5, 0.375, 0.75, 0.25, 0.75, 0.375, 0.75, 0.375, 0.875, 0.625, 0.875, 0.625, 0.75, 0.625, 0.5, 0.75, 0.5, 0.75, 0.75, 0.625, 0.75, 0.375, 0.75, 0.625, 0.75, 0.625, 0.875, 0.375, 0.875, 0.25, 0.5, 0.25, 0.75, 0.375, 0.75, 0.375, 0.5, 0.0, 0.0, 0.0, 0.0, 0.125, 0.1548, 0.0, 0.0, 0.0, 0.0, 0.125, 0.1548, 0.0, 0.0, 0.25, 0.3095, 0.375, 0.4643, 0.375, 0.4643, 0.25, 0.3095, 0.0, 0.0, 0.0, 0.0, 0.0, 0.0, 0.0, 0.0, 0.0, 0.0, 0.0, 0.0, 0.0, 0.0, 0.0, 0.0, 0.0, 0.0, 0.0, 0.0, 0.0, 0.0, 0.0, 0.0, 0.0, 0.0, 0.0, 0.0, 0.0, 0.0, 0.0, 0.0, 0.0, 0.0, 0.0, 0.0, 0.0, 0.0, 0.0, 0.0, 0.0, 0.0, 0.0, 0.0, 0.0, 0.0, 0.0, 0.0, 0.0, 0.0, 0.0, 0.0, 0.125, 0.1548, 0.25, 0.3095, 0.25, 0.3095, 0.375, 0.4643, 0.375, 0.4643])
me_cube.materials.append(mat_black_metal)
me_cube.materials.append(mat_glowing_green)
me_cube.materials.append(mat_transparent)
me_cube.use_mirror_x = True
me_cube.use_mirror_vertex_groups = False
me_cube.update()

# ---- objects
ob_exitsign = bpy.data.objects.new('ExitSign', me_cube)

# ---- transforms, parenting, visibility, modifiers, constraints
ob_exitsign.location = (0.0, 0.0, 0.0)
ob_exitsign.lock_rotations_4d = False
ob_exitsign.empty_display_type = 'ARROWS'
ob_exitsign.lineart.crease_threshold = 0.0
ob_exitsign.use_mesh_mirror_x = True

# ---- collection membership
scene.collection.objects.link(ob_exitsign)

# ---- scene / render settings (as saved in the file)
scene.frame_start = 1; scene.frame_end = 250; scene.frame_set(1)
scene.render.engine = 'CYCLES'
bpy.context.view_layer.update()

# ---- added for rendering (the .blend has no active camera): camera
cam_auto = bpy.data.cameras.new('AutoCamera')
cam_auto.lens = 50.0
cam_auto.sensor_width = 36.0
cam_auto.clip_end = 1000.0
ob_auto_camera = bpy.data.objects.new('AutoCamera', cam_auto)
scene.collection.objects.link(ob_auto_camera)
ob_auto_camera.location = (4.10364, -4.92437, 3.44541)
ob_auto_camera.rotation_euler = (1.09748, -7.21219e-08, 0.694738)
scene.camera = ob_auto_camera
bpy.context.view_layer.update()
